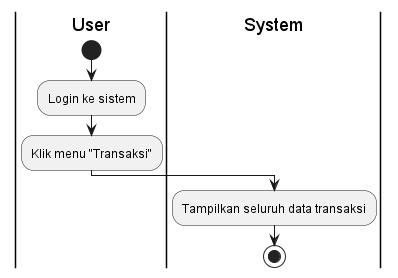

The diagram above was rendered by PlantUML. Its source (embedded in the PNG):
@startuml
|User|
start
:Login ke sistem;
:Klik menu "Transaksi";
|System|
:Tampilkan seluruh data transaksi;
stop
@enduml